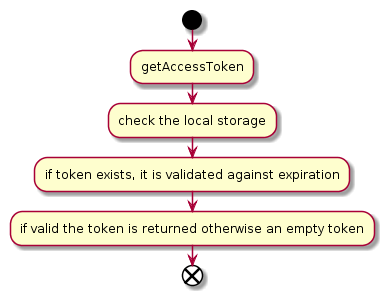

The diagram above was rendered by PlantUML. Its source (embedded in the PNG):
@startuml
start
:getAccessToken;
:check the local storage;
:if token exists, it is validated against expiration;
:if valid the token is returned otherwise an empty token;
end
@enduml